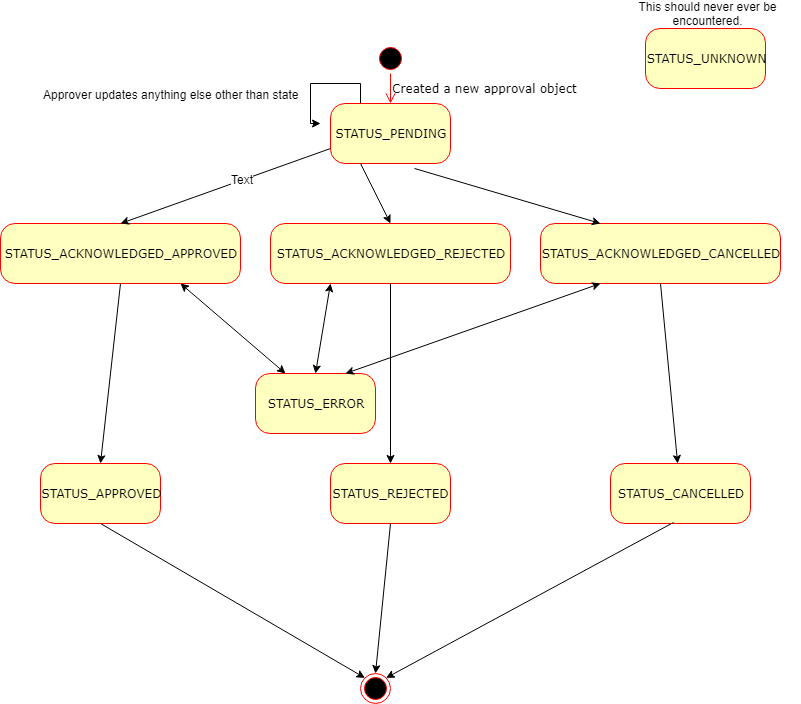

The diagram above was exported from draw.io. Its source (the exported page's mxGraphModel, read from the mxfile embedded in the PNG):
<mxGraphModel dx="2062" dy="1154" grid="1" gridSize="10" guides="1" tooltips="1" connect="1" arrows="1" fold="1" page="1" pageScale="1" pageWidth="1100" pageHeight="850" background="#ffffff" math="0" shadow="0">
  <root>
    <mxCell id="0" />
    <mxCell id="1" parent="0" />
    <mxCell id="382b91b5511bd0f7-1" value="" style="ellipse;html=1;shape=startState;fillColor=#000000;strokeColor=#ff0000;rounded=1;shadow=0;comic=0;labelBackgroundColor=none;fontFamily=Verdana;fontSize=12;fontColor=#000000;align=center;direction=south;" parent="1" vertex="1">
      <mxGeometry x="520" y="90" width="30" height="30" as="geometry" />
    </mxCell>
    <mxCell id="EovxXdgNNuBG68kN_Ser-4" style="edgeStyle=orthogonalEdgeStyle;rounded=0;orthogonalLoop=1;jettySize=auto;html=1;exitX=0.25;exitY=0;exitDx=0;exitDy=0;" parent="1" source="382b91b5511bd0f7-6" edge="1">
      <mxGeometry relative="1" as="geometry">
        <mxPoint x="465" y="170" as="targetPoint" />
      </mxGeometry>
    </mxCell>
    <mxCell id="EovxXdgNNuBG68kN_Ser-8" value="Approver updates anything else other than state" style="text;html=1;resizable=0;points=[];align=center;verticalAlign=middle;labelBackgroundColor=#ffffff;" parent="EovxXdgNNuBG68kN_Ser-4" vertex="1" connectable="0">
      <mxGeometry x="0.3167" y="-2" relative="1" as="geometry">
        <mxPoint x="-138" y="1" as="offset" />
      </mxGeometry>
    </mxCell>
    <mxCell id="382b91b5511bd0f7-6" value="STATUS_PENDING" style="rounded=1;whiteSpace=wrap;html=1;arcSize=24;fillColor=#ffffc0;strokeColor=#ff0000;shadow=0;comic=0;labelBackgroundColor=none;fontFamily=Verdana;fontSize=12;fontColor=#000000;align=center;" parent="1" vertex="1">
      <mxGeometry x="475" y="150" width="120" height="60" as="geometry" />
    </mxCell>
    <mxCell id="382b91b5511bd0f7-9" value="STATUS_REJECTED" style="rounded=1;whiteSpace=wrap;html=1;arcSize=24;fillColor=#ffffc0;strokeColor=#ff0000;shadow=0;comic=0;labelBackgroundColor=none;fontFamily=Verdana;fontSize=12;fontColor=#000000;align=center;" parent="1" vertex="1">
      <mxGeometry x="475" y="510" width="120" height="60" as="geometry" />
    </mxCell>
    <mxCell id="2a3bc250acf0617d-9" value="Created a new approval object" style="edgeStyle=orthogonalEdgeStyle;html=1;labelBackgroundColor=none;endArrow=open;endSize=8;strokeColor=#ff0000;fontFamily=Verdana;fontSize=12;align=left;" parent="1" source="382b91b5511bd0f7-1" target="382b91b5511bd0f7-6" edge="1">
      <mxGeometry relative="1" as="geometry" />
    </mxCell>
    <mxCell id="EovxXdgNNuBG68kN_Ser-9" value="STATUS_APPROVED" style="rounded=1;whiteSpace=wrap;html=1;arcSize=24;fillColor=#ffffc0;strokeColor=#ff0000;shadow=0;comic=0;labelBackgroundColor=none;fontFamily=Verdana;fontSize=12;fontColor=#000000;align=center;" parent="1" vertex="1">
      <mxGeometry x="185" y="510" width="120" height="60" as="geometry" />
    </mxCell>
    <mxCell id="EovxXdgNNuBG68kN_Ser-10" value="STATUS_CANCELLED" style="rounded=1;whiteSpace=wrap;html=1;arcSize=24;fillColor=#ffffc0;strokeColor=#ff0000;shadow=0;comic=0;labelBackgroundColor=none;fontFamily=Verdana;fontSize=12;fontColor=#000000;align=center;" parent="1" vertex="1">
      <mxGeometry x="755" y="510" width="140" height="60" as="geometry" />
    </mxCell>
    <mxCell id="EovxXdgNNuBG68kN_Ser-11" value="STATUS_ACKNOWLEDGED_APPROVED" style="rounded=1;whiteSpace=wrap;html=1;arcSize=24;fillColor=#ffffc0;strokeColor=#ff0000;shadow=0;comic=0;labelBackgroundColor=none;fontFamily=Verdana;fontSize=12;fontColor=#000000;align=center;" parent="1" vertex="1">
      <mxGeometry x="145" y="270" width="240" height="60" as="geometry" />
    </mxCell>
    <mxCell id="EovxXdgNNuBG68kN_Ser-12" value="STATUS_ACKNOWLEDGED_REJECTED" style="rounded=1;whiteSpace=wrap;html=1;arcSize=24;fillColor=#ffffc0;strokeColor=#ff0000;shadow=0;comic=0;labelBackgroundColor=none;fontFamily=Verdana;fontSize=12;fontColor=#000000;align=center;" parent="1" vertex="1">
      <mxGeometry x="415" y="270" width="240" height="60" as="geometry" />
    </mxCell>
    <mxCell id="EovxXdgNNuBG68kN_Ser-13" value="STATUS_ACKNOWLEDGED_CANCELLED" style="rounded=1;whiteSpace=wrap;html=1;arcSize=24;fillColor=#ffffc0;strokeColor=#ff0000;shadow=0;comic=0;labelBackgroundColor=none;fontFamily=Verdana;fontSize=12;fontColor=#000000;align=center;" parent="1" vertex="1">
      <mxGeometry x="685" y="270" width="240" height="60" as="geometry" />
    </mxCell>
    <mxCell id="EovxXdgNNuBG68kN_Ser-16" value="STATUS_ERROR" style="rounded=1;whiteSpace=wrap;html=1;arcSize=24;fillColor=#ffffc0;strokeColor=#ff0000;shadow=0;comic=0;labelBackgroundColor=none;fontFamily=Verdana;fontSize=12;fontColor=#000000;align=center;" parent="1" vertex="1">
      <mxGeometry x="400" y="420" width="120" height="60" as="geometry" />
    </mxCell>
    <mxCell id="EovxXdgNNuBG68kN_Ser-17" value="" style="endArrow=classic;html=1;exitX=0;exitY=0.75;exitDx=0;exitDy=0;entryX=0.5;entryY=0;entryDx=0;entryDy=0;" parent="1" source="382b91b5511bd0f7-6" target="EovxXdgNNuBG68kN_Ser-11" edge="1">
      <mxGeometry width="50" height="50" relative="1" as="geometry">
        <mxPoint x="45" y="760" as="sourcePoint" />
        <mxPoint x="95" y="710" as="targetPoint" />
      </mxGeometry>
    </mxCell>
    <mxCell id="EovxXdgNNuBG68kN_Ser-30" value="Text" style="text;html=1;resizable=0;points=[];align=center;verticalAlign=middle;labelBackgroundColor=#ffffff;" parent="EovxXdgNNuBG68kN_Ser-17" vertex="1" connectable="0">
      <mxGeometry x="-0.1548" y="-1" relative="1" as="geometry">
        <mxPoint as="offset" />
      </mxGeometry>
    </mxCell>
    <mxCell id="EovxXdgNNuBG68kN_Ser-18" value="" style="endArrow=classic;html=1;exitX=0.25;exitY=1;exitDx=0;exitDy=0;entryX=0.5;entryY=0;entryDx=0;entryDy=0;" parent="1" source="382b91b5511bd0f7-6" target="EovxXdgNNuBG68kN_Ser-12" edge="1">
      <mxGeometry width="50" height="50" relative="1" as="geometry">
        <mxPoint x="45" y="760" as="sourcePoint" />
        <mxPoint x="95" y="710" as="targetPoint" />
      </mxGeometry>
    </mxCell>
    <mxCell id="EovxXdgNNuBG68kN_Ser-20" value="" style="endArrow=classic;html=1;exitX=0.7;exitY=1.083;exitDx=0;exitDy=0;exitPerimeter=0;entryX=0.25;entryY=0;entryDx=0;entryDy=0;" parent="1" source="382b91b5511bd0f7-6" target="EovxXdgNNuBG68kN_Ser-13" edge="1">
      <mxGeometry width="50" height="50" relative="1" as="geometry">
        <mxPoint x="25" y="920" as="sourcePoint" />
        <mxPoint x="75" y="870" as="targetPoint" />
      </mxGeometry>
    </mxCell>
    <mxCell id="EovxXdgNNuBG68kN_Ser-21" value="" style="endArrow=classic;html=1;exitX=0.5;exitY=1;exitDx=0;exitDy=0;entryX=0.5;entryY=0;entryDx=0;entryDy=0;" parent="1" source="EovxXdgNNuBG68kN_Ser-12" target="382b91b5511bd0f7-9" edge="1">
      <mxGeometry width="50" height="50" relative="1" as="geometry">
        <mxPoint x="55" y="760" as="sourcePoint" />
        <mxPoint x="105" y="710" as="targetPoint" />
      </mxGeometry>
    </mxCell>
    <mxCell id="EovxXdgNNuBG68kN_Ser-22" value="" style="endArrow=classic;html=1;exitX=0.5;exitY=1;exitDx=0;exitDy=0;entryX=0.5;entryY=0;entryDx=0;entryDy=0;" parent="1" source="EovxXdgNNuBG68kN_Ser-11" target="EovxXdgNNuBG68kN_Ser-9" edge="1">
      <mxGeometry width="50" height="50" relative="1" as="geometry">
        <mxPoint x="45" y="840" as="sourcePoint" />
        <mxPoint x="95" y="790" as="targetPoint" />
      </mxGeometry>
    </mxCell>
    <mxCell id="EovxXdgNNuBG68kN_Ser-23" value="" style="endArrow=classic;html=1;exitX=0.5;exitY=1;exitDx=0;exitDy=0;" parent="1" source="EovxXdgNNuBG68kN_Ser-13" target="EovxXdgNNuBG68kN_Ser-10" edge="1">
      <mxGeometry width="50" height="50" relative="1" as="geometry">
        <mxPoint x="475" y="340" as="sourcePoint" />
        <mxPoint x="475" y="430" as="targetPoint" />
      </mxGeometry>
    </mxCell>
    <mxCell id="EovxXdgNNuBG68kN_Ser-27" value="" style="endArrow=classic;startArrow=classic;html=1;exitX=0.75;exitY=1;exitDx=0;exitDy=0;entryX=0.25;entryY=0;entryDx=0;entryDy=0;" parent="1" source="EovxXdgNNuBG68kN_Ser-11" target="EovxXdgNNuBG68kN_Ser-16" edge="1">
      <mxGeometry width="50" height="50" relative="1" as="geometry">
        <mxPoint x="145" y="780" as="sourcePoint" />
        <mxPoint x="195" y="730" as="targetPoint" />
      </mxGeometry>
    </mxCell>
    <mxCell id="EovxXdgNNuBG68kN_Ser-28" value="" style="endArrow=classic;startArrow=classic;html=1;entryX=0.5;entryY=0;entryDx=0;entryDy=0;exitX=0.25;exitY=1;exitDx=0;exitDy=0;" parent="1" source="EovxXdgNNuBG68kN_Ser-12" target="EovxXdgNNuBG68kN_Ser-16" edge="1">
      <mxGeometry width="50" height="50" relative="1" as="geometry">
        <mxPoint x="335" y="340" as="sourcePoint" />
        <mxPoint x="440" y="430" as="targetPoint" />
      </mxGeometry>
    </mxCell>
    <mxCell id="EovxXdgNNuBG68kN_Ser-29" value="" style="endArrow=classic;startArrow=classic;html=1;exitX=0.25;exitY=1;exitDx=0;exitDy=0;entryX=0.75;entryY=0;entryDx=0;entryDy=0;" parent="1" source="EovxXdgNNuBG68kN_Ser-13" target="EovxXdgNNuBG68kN_Ser-16" edge="1">
      <mxGeometry width="50" height="50" relative="1" as="geometry">
        <mxPoint x="485" y="340" as="sourcePoint" />
        <mxPoint x="495" y="420" as="targetPoint" />
      </mxGeometry>
    </mxCell>
    <mxCell id="rFbzR1HQun6yf6wZQouw-1" value="" style="ellipse;html=1;shape=endState;fillColor=#000000;strokeColor=#ff0000;shadow=0;" vertex="1" parent="1">
      <mxGeometry x="505" y="720" width="30" height="30" as="geometry" />
    </mxCell>
    <mxCell id="rFbzR1HQun6yf6wZQouw-2" value="" style="endArrow=classic;html=1;exitX=0.5;exitY=1;exitDx=0;exitDy=0;entryX=0;entryY=0;entryDx=0;entryDy=0;" edge="1" parent="1" source="EovxXdgNNuBG68kN_Ser-9" target="rFbzR1HQun6yf6wZQouw-1">
      <mxGeometry width="50" height="50" relative="1" as="geometry">
        <mxPoint x="275" y="340" as="sourcePoint" />
        <mxPoint x="255" y="520" as="targetPoint" />
      </mxGeometry>
    </mxCell>
    <mxCell id="rFbzR1HQun6yf6wZQouw-3" value="" style="endArrow=classic;html=1;exitX=0.5;exitY=1;exitDx=0;exitDy=0;entryX=0.5;entryY=0;entryDx=0;entryDy=0;" edge="1" parent="1" source="382b91b5511bd0f7-9" target="rFbzR1HQun6yf6wZQouw-1">
      <mxGeometry width="50" height="50" relative="1" as="geometry">
        <mxPoint x="255" y="580" as="sourcePoint" />
        <mxPoint x="519" y="710" as="targetPoint" />
      </mxGeometry>
    </mxCell>
    <mxCell id="rFbzR1HQun6yf6wZQouw-4" value="" style="endArrow=classic;html=1;exitX=0.45;exitY=0.983;exitDx=0;exitDy=0;entryX=1;entryY=0;entryDx=0;entryDy=0;exitPerimeter=0;" edge="1" parent="1" source="EovxXdgNNuBG68kN_Ser-10" target="rFbzR1HQun6yf6wZQouw-1">
      <mxGeometry width="50" height="50" relative="1" as="geometry">
        <mxPoint x="265" y="590" as="sourcePoint" />
        <mxPoint x="529.3933982822018" y="744.3933982822018" as="targetPoint" />
      </mxGeometry>
    </mxCell>
    <mxCell id="rFbzR1HQun6yf6wZQouw-5" value="STATUS_UNKNOWN" style="rounded=1;whiteSpace=wrap;html=1;arcSize=24;fillColor=#ffffc0;strokeColor=#ff0000;shadow=0;comic=0;labelBackgroundColor=none;fontFamily=Verdana;fontSize=12;fontColor=#000000;align=center;" vertex="1" parent="1">
      <mxGeometry x="790" y="75" width="120" height="60" as="geometry" />
    </mxCell>
    <mxCell id="rFbzR1HQun6yf6wZQouw-6" value="This should never ever be encountered." style="text;html=1;strokeColor=none;fillColor=none;align=center;verticalAlign=middle;whiteSpace=wrap;rounded=0;shadow=0;" vertex="1" parent="1">
      <mxGeometry x="760" y="50" width="185" height="20" as="geometry" />
    </mxCell>
  </root>
</mxGraphModel>